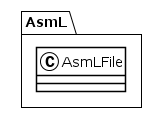

The diagram above was rendered by PlantUML. Its source (embedded in the PNG):
@startuml
!theme plain
package AsmL {
class AsmLFile {
}
}
@enduml